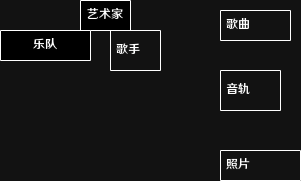

The diagram above was exported from draw.io. Its source (the exported page's mxGraphModel, read from the mxfile embedded in the PNG):
<mxGraphModel dx="296" dy="139" grid="1" gridSize="10" guides="1" tooltips="1" connect="1" arrows="1" fold="1" page="1" pageScale="1" pageWidth="827" pageHeight="1169" math="0" shadow="0">
  <root>
    <mxCell id="0" />
    <mxCell id="1" parent="0" />
    <mxCell id="Lxk6ncbKs2v8nT999Mq9-1" value="艺术家" style="swimlane;fontStyle=0;childLayout=stackLayout;horizontal=1;startSize=30;horizontalStack=0;resizeParent=1;resizeParentMax=0;resizeLast=0;collapsible=1;marginBottom=0;whiteSpace=wrap;html=1;" vertex="1" parent="1">
      <mxGeometry x="80" width="50" height="30" as="geometry" />
    </mxCell>
    <mxCell id="Lxk6ncbKs2v8nT999Mq9-12" value="乐队" style="swimlane;fontStyle=0;childLayout=stackLayout;horizontal=1;startSize=30;horizontalStack=0;resizeParent=1;resizeParentMax=0;resizeLast=0;collapsible=1;marginBottom=0;whiteSpace=wrap;html=1;" vertex="1" parent="1">
      <mxGeometry y="30" width="90" height="30" as="geometry" />
    </mxCell>
    <mxCell id="Lxk6ncbKs2v8nT999Mq9-21" value="歌曲" style="swimlane;fontStyle=0;childLayout=stackLayout;horizontal=1;startSize=30;horizontalStack=0;resizeParent=1;resizeParentMax=0;resizeLast=0;collapsible=1;marginBottom=0;whiteSpace=wrap;html=1;align=left;verticalAlign=middle;spacingLeft=4;spacingRight=4;fontFamily=Helvetica;fontSize=12;fontColor=default;fillColor=none;gradientColor=none;" vertex="1" parent="1">
      <mxGeometry x="220" y="10" width="70" height="30" as="geometry" />
    </mxCell>
    <mxCell id="Lxk6ncbKs2v8nT999Mq9-16" value="歌手" style="swimlane;fontStyle=0;childLayout=stackLayout;horizontal=1;startSize=40;horizontalStack=0;resizeParent=1;resizeParentMax=0;resizeLast=0;collapsible=1;marginBottom=0;whiteSpace=wrap;html=1;align=left;verticalAlign=middle;spacingLeft=4;spacingRight=4;fontFamily=Helvetica;fontSize=12;fontColor=default;fillColor=none;gradientColor=none;movable=1;resizable=1;rotatable=1;deletable=1;editable=1;locked=0;connectable=1;" vertex="1" parent="1">
      <mxGeometry x="110" y="30" width="50" height="40" as="geometry" />
    </mxCell>
    <mxCell id="Lxk6ncbKs2v8nT999Mq9-25" value="音轨" style="swimlane;fontStyle=0;childLayout=stackLayout;horizontal=1;startSize=40;horizontalStack=0;resizeParent=1;resizeParentMax=0;resizeLast=0;collapsible=1;marginBottom=0;whiteSpace=wrap;html=1;align=left;verticalAlign=middle;spacingLeft=4;spacingRight=4;fontFamily=Helvetica;fontSize=12;fontColor=default;fillColor=none;gradientColor=none;" vertex="1" parent="1">
      <mxGeometry x="220" y="70" width="60" height="40" as="geometry" />
    </mxCell>
    <mxCell id="Lxk6ncbKs2v8nT999Mq9-33" value="照片" style="swimlane;fontStyle=0;childLayout=stackLayout;horizontal=1;startSize=30;horizontalStack=0;resizeParent=1;resizeParentMax=0;resizeLast=0;collapsible=1;marginBottom=0;whiteSpace=wrap;html=1;align=left;verticalAlign=middle;spacingLeft=4;spacingRight=4;fontFamily=Helvetica;fontSize=12;fontColor=default;fillColor=none;gradientColor=none;" vertex="1" parent="1">
      <mxGeometry x="220" y="150" width="80" height="30" as="geometry" />
    </mxCell>
  </root>
</mxGraphModel>